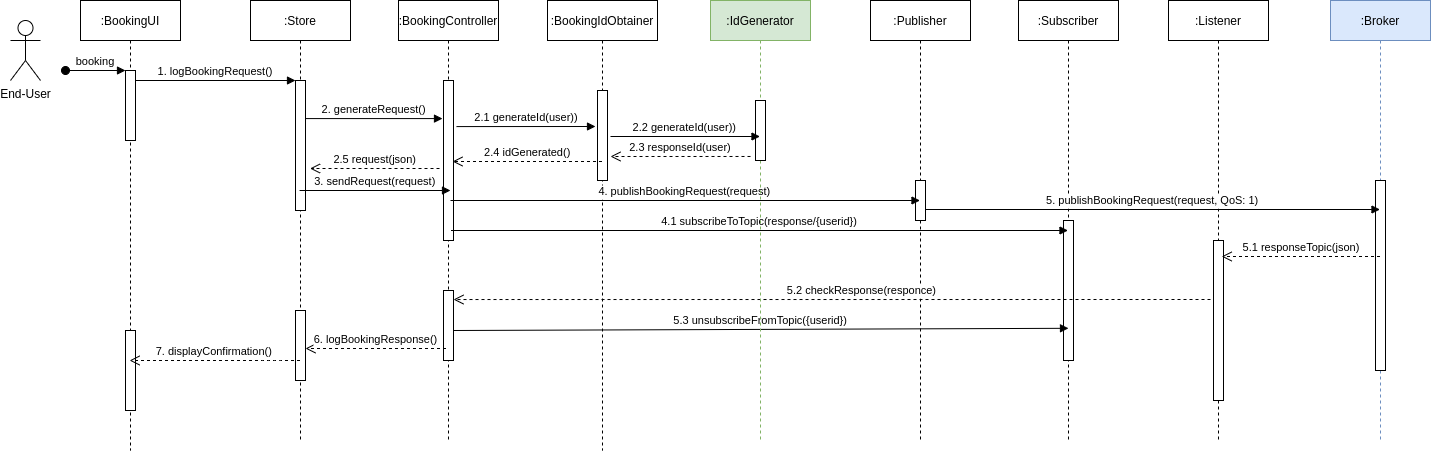

The diagram above was exported from draw.io. Its source (the exported page's mxGraphModel, read from the mxfile embedded in the PNG):
<mxGraphModel dx="2733" dy="2210" grid="1" gridSize="10" guides="1" tooltips="1" connect="1" arrows="1" fold="1" page="1" pageScale="1" pageWidth="850" pageHeight="1100" math="0" shadow="0">
  <root>
    <mxCell id="0" />
    <mxCell id="1" parent="0" />
    <mxCell id="2" value=":Subscriber" style="shape=umlLifeline;perimeter=lifelinePerimeter;container=1;collapsible=0;recursiveResize=0;rounded=0;shadow=0;strokeWidth=1;" vertex="1" parent="1">
      <mxGeometry x="968" y="80" width="100" height="440" as="geometry" />
    </mxCell>
    <mxCell id="3" value="" style="points=[];perimeter=orthogonalPerimeter;rounded=0;shadow=0;strokeWidth=1;" vertex="1" parent="2">
      <mxGeometry x="45" y="220" width="10" height="140" as="geometry" />
    </mxCell>
    <mxCell id="4" value=":BookingUI" style="shape=umlLifeline;perimeter=lifelinePerimeter;container=1;collapsible=0;recursiveResize=0;rounded=0;shadow=0;strokeWidth=1;" vertex="1" parent="1">
      <mxGeometry x="30" y="80" width="100" height="450" as="geometry" />
    </mxCell>
    <mxCell id="5" value="" style="points=[];perimeter=orthogonalPerimeter;rounded=0;shadow=0;strokeWidth=1;" vertex="1" parent="4">
      <mxGeometry x="45" y="70" width="10" height="70" as="geometry" />
    </mxCell>
    <mxCell id="6" value="booking" style="verticalAlign=bottom;startArrow=oval;endArrow=block;startSize=8;shadow=0;strokeWidth=1;" edge="1" parent="4" target="5">
      <mxGeometry relative="1" as="geometry">
        <mxPoint x="-15" y="70" as="sourcePoint" />
      </mxGeometry>
    </mxCell>
    <mxCell id="7" value="" style="points=[];perimeter=orthogonalPerimeter;rounded=0;shadow=0;strokeWidth=1;" vertex="1" parent="4">
      <mxGeometry x="45" y="330" width="10" height="80" as="geometry" />
    </mxCell>
    <mxCell id="8" value=":Store" style="shape=umlLifeline;perimeter=lifelinePerimeter;container=1;collapsible=0;recursiveResize=0;rounded=0;shadow=0;strokeWidth=1;" vertex="1" parent="1">
      <mxGeometry x="200" y="80" width="100" height="440" as="geometry" />
    </mxCell>
    <mxCell id="9" value="" style="points=[];perimeter=orthogonalPerimeter;rounded=0;shadow=0;strokeWidth=1;" vertex="1" parent="8">
      <mxGeometry x="45" y="80" width="10" height="130" as="geometry" />
    </mxCell>
    <mxCell id="10" value="" style="points=[];perimeter=orthogonalPerimeter;rounded=0;shadow=0;strokeWidth=1;" vertex="1" parent="8">
      <mxGeometry x="45" y="310" width="10" height="70" as="geometry" />
    </mxCell>
    <mxCell id="11" value="7. displayConfirmation()" style="verticalAlign=bottom;endArrow=open;dashed=1;endSize=8;shadow=0;strokeWidth=1;" edge="1" source="8" target="4" parent="1">
      <mxGeometry relative="1" as="geometry">
        <mxPoint x="275" y="236" as="targetPoint" />
        <Array as="points">
          <mxPoint x="220" y="440" />
        </Array>
      </mxGeometry>
    </mxCell>
    <mxCell id="12" value="1. logBookingRequest()" style="verticalAlign=bottom;endArrow=block;entryX=0;entryY=0;shadow=0;strokeWidth=1;" edge="1" source="5" target="9" parent="1">
      <mxGeometry relative="1" as="geometry">
        <mxPoint x="275" y="160" as="sourcePoint" />
      </mxGeometry>
    </mxCell>
    <mxCell id="13" value="2. generateRequest()" style="verticalAlign=bottom;endArrow=block;entryX=-0.1;entryY=0.238;shadow=0;strokeWidth=1;entryDx=0;entryDy=0;entryPerimeter=0;" edge="1" source="9" target="15" parent="1">
      <mxGeometry relative="1" as="geometry">
        <mxPoint x="240" y="200" as="sourcePoint" />
      </mxGeometry>
    </mxCell>
    <mxCell id="14" value=":BookingController" style="shape=umlLifeline;perimeter=lifelinePerimeter;container=1;collapsible=0;recursiveResize=0;rounded=0;shadow=0;strokeWidth=1;" vertex="1" parent="1">
      <mxGeometry x="348" y="80" width="100" height="440" as="geometry" />
    </mxCell>
    <mxCell id="15" value="" style="points=[];perimeter=orthogonalPerimeter;rounded=0;shadow=0;strokeWidth=1;" vertex="1" parent="14">
      <mxGeometry x="45" y="80" width="10" height="160" as="geometry" />
    </mxCell>
    <mxCell id="16" value="" style="points=[];perimeter=orthogonalPerimeter;rounded=0;shadow=0;strokeWidth=1;" vertex="1" parent="14">
      <mxGeometry x="45" y="290" width="10" height="70" as="geometry" />
    </mxCell>
    <mxCell id="17" value=":Publisher" style="shape=umlLifeline;perimeter=lifelinePerimeter;container=1;collapsible=0;recursiveResize=0;rounded=0;shadow=0;strokeWidth=1;" vertex="1" parent="1">
      <mxGeometry x="820" y="80" width="100" height="440" as="geometry" />
    </mxCell>
    <mxCell id="18" value="" style="points=[];perimeter=orthogonalPerimeter;rounded=0;shadow=0;strokeWidth=1;" vertex="1" parent="17">
      <mxGeometry x="45" y="180" width="10" height="40" as="geometry" />
    </mxCell>
    <mxCell id="19" value=":Broker" style="shape=umlLifeline;perimeter=lifelinePerimeter;container=1;collapsible=0;recursiveResize=0;rounded=0;shadow=0;strokeWidth=1;fillColor=#dae8fc;strokeColor=#6c8ebf;" vertex="1" parent="1">
      <mxGeometry x="1280" y="80" width="100" height="440" as="geometry" />
    </mxCell>
    <mxCell id="20" value="" style="points=[];perimeter=orthogonalPerimeter;rounded=0;shadow=0;strokeWidth=1;" vertex="1" parent="19">
      <mxGeometry x="45" y="180" width="10" height="190" as="geometry" />
    </mxCell>
    <mxCell id="21" value=":Listener" style="shape=umlLifeline;perimeter=lifelinePerimeter;container=1;collapsible=0;recursiveResize=0;rounded=0;shadow=0;strokeWidth=1;" vertex="1" parent="1">
      <mxGeometry x="1118" y="80" width="100" height="440" as="geometry" />
    </mxCell>
    <mxCell id="22" value="" style="points=[];perimeter=orthogonalPerimeter;rounded=0;shadow=0;strokeWidth=1;" vertex="1" parent="21">
      <mxGeometry x="45" y="240" width="10" height="160" as="geometry" />
    </mxCell>
    <mxCell id="23" value="2.1 generateId(user))" style="verticalAlign=bottom;endArrow=block;shadow=0;strokeWidth=1;exitX=1.3;exitY=0.288;exitDx=0;exitDy=0;exitPerimeter=0;" edge="1" source="15" parent="1">
      <mxGeometry relative="1" as="geometry">
        <mxPoint x="480" y="208" as="sourcePoint" />
        <mxPoint x="545" y="206" as="targetPoint" />
      </mxGeometry>
    </mxCell>
    <mxCell id="24" value="End-User" style="shape=umlActor;verticalLabelPosition=bottom;verticalAlign=top;html=1;outlineConnect=0;" vertex="1" parent="1">
      <mxGeometry x="-40" y="100" width="30" height="60" as="geometry" />
    </mxCell>
    <mxCell id="25" value=":BookingIdObtainer" style="shape=umlLifeline;perimeter=lifelinePerimeter;container=1;collapsible=0;recursiveResize=0;rounded=0;shadow=0;strokeWidth=1;" vertex="1" parent="1">
      <mxGeometry x="497" y="80" width="110" height="450" as="geometry" />
    </mxCell>
    <mxCell id="26" value="" style="points=[];perimeter=orthogonalPerimeter;rounded=0;shadow=0;strokeWidth=1;" vertex="1" parent="25">
      <mxGeometry x="50" y="90" width="10" height="90" as="geometry" />
    </mxCell>
    <mxCell id="27" value="2.5 request(json)" style="verticalAlign=bottom;endArrow=open;dashed=1;endSize=8;shadow=0;strokeWidth=1;exitX=-0.4;exitY=0.5;exitDx=0;exitDy=0;exitPerimeter=0;" edge="1" parent="1">
      <mxGeometry relative="1" as="geometry">
        <mxPoint x="259.5" y="248" as="targetPoint" />
        <mxPoint x="388.99999999999955" y="248" as="sourcePoint" />
      </mxGeometry>
    </mxCell>
    <mxCell id="28" value="3. sendRequest(request)" style="verticalAlign=bottom;endArrow=block;shadow=0;strokeWidth=1;" edge="1" source="8" parent="1">
      <mxGeometry relative="1" as="geometry">
        <mxPoint x="400" y="270" as="sourcePoint" />
        <mxPoint x="400" y="270" as="targetPoint" />
      </mxGeometry>
    </mxCell>
    <mxCell id="29" value="4. publishBookingRequest(request)" style="verticalAlign=bottom;endArrow=block;shadow=0;strokeWidth=1;" edge="1" target="17" parent="1">
      <mxGeometry relative="1" as="geometry">
        <mxPoint x="400" y="280" as="sourcePoint" />
        <mxPoint x="550.5" y="280" as="targetPoint" />
      </mxGeometry>
    </mxCell>
    <mxCell id="30" value="5. publishBookingRequest(request, QoS: 1)" style="verticalAlign=bottom;endArrow=block;shadow=0;strokeWidth=1;exitX=1;exitY=0.725;exitDx=0;exitDy=0;exitPerimeter=0;" edge="1" source="18" target="19" parent="1">
      <mxGeometry relative="1" as="geometry">
        <mxPoint x="700.25" y="290" as="sourcePoint" />
        <mxPoint x="1065" y="289" as="targetPoint" />
      </mxGeometry>
    </mxCell>
    <mxCell id="31" value="4.1 subscribeToTopic(response/{userid})" style="verticalAlign=bottom;endArrow=block;shadow=0;strokeWidth=1;" edge="1" target="2" parent="1">
      <mxGeometry relative="1" as="geometry">
        <mxPoint x="400.5" y="310" as="sourcePoint" />
        <mxPoint x="710" y="310" as="targetPoint" />
      </mxGeometry>
    </mxCell>
    <mxCell id="32" value="5.1 responseTopic(json)" style="verticalAlign=bottom;endArrow=open;dashed=1;endSize=8;shadow=0;strokeWidth=1;entryX=0.814;entryY=0.1;entryDx=0;entryDy=0;entryPerimeter=0;" edge="1" source="19" target="22" parent="1">
      <mxGeometry relative="1" as="geometry">
        <mxPoint x="240" y="257" as="targetPoint" />
        <mxPoint x="910" y="400" as="sourcePoint" />
      </mxGeometry>
    </mxCell>
    <mxCell id="33" value="5.2 checkResponse(responce)" style="verticalAlign=bottom;endArrow=open;dashed=1;endSize=8;shadow=0;strokeWidth=1;entryX=1;entryY=0.129;entryDx=0;entryDy=0;entryPerimeter=0;" edge="1" target="16" parent="1">
      <mxGeometry x="-0.078" relative="1" as="geometry">
        <mxPoint x="400" y="400" as="targetPoint" />
        <mxPoint x="1160" y="379" as="sourcePoint" />
        <mxPoint as="offset" />
      </mxGeometry>
    </mxCell>
    <mxCell id="34" value="6. logBookingResponse()" style="verticalAlign=bottom;endArrow=open;dashed=1;endSize=8;shadow=0;strokeWidth=1;" edge="1" target="10" parent="1">
      <mxGeometry relative="1" as="geometry">
        <mxPoint x="260" y="428" as="targetPoint" />
        <mxPoint x="395.5" y="428" as="sourcePoint" />
      </mxGeometry>
    </mxCell>
    <mxCell id="35" value="2.4 idGenerated()" style="verticalAlign=bottom;endArrow=open;dashed=1;endSize=8;shadow=0;strokeWidth=1;" edge="1" parent="1">
      <mxGeometry relative="1" as="geometry">
        <mxPoint x="402" y="241" as="targetPoint" />
        <mxPoint x="551.4999999999995" y="241" as="sourcePoint" />
      </mxGeometry>
    </mxCell>
    <mxCell id="36" value="5.3 unsubscribeFromTopic({userid})" style="verticalAlign=bottom;endArrow=block;shadow=0;strokeWidth=1;entryX=0.5;entryY=0.745;entryDx=0;entryDy=0;entryPerimeter=0;" edge="1" target="2" parent="1">
      <mxGeometry relative="1" as="geometry">
        <mxPoint x="403" y="410" as="sourcePoint" />
        <mxPoint x="820" y="410" as="targetPoint" />
      </mxGeometry>
    </mxCell>
    <mxCell id="37" value=":IdGenerator" style="shape=umlLifeline;perimeter=lifelinePerimeter;container=1;collapsible=0;recursiveResize=0;rounded=0;shadow=0;strokeWidth=1;fillColor=#d5e8d4;strokeColor=#82b366;" vertex="1" parent="1">
      <mxGeometry x="660" y="80" width="100" height="440" as="geometry" />
    </mxCell>
    <mxCell id="38" value="" style="points=[];perimeter=orthogonalPerimeter;rounded=0;shadow=0;strokeWidth=1;" vertex="1" parent="37">
      <mxGeometry x="45" y="100" width="10" height="60" as="geometry" />
    </mxCell>
    <mxCell id="39" value="2.2 generateId(user))" style="verticalAlign=bottom;endArrow=block;shadow=0;strokeWidth=1;" edge="1" target="37" parent="1">
      <mxGeometry relative="1" as="geometry">
        <mxPoint x="560" y="216" as="sourcePoint" />
        <mxPoint x="555" y="216" as="targetPoint" />
      </mxGeometry>
    </mxCell>
    <mxCell id="40" value="2.3 responseId(user)" style="verticalAlign=bottom;endArrow=open;dashed=1;endSize=8;shadow=0;strokeWidth=1;exitX=-0.5;exitY=0.833;exitDx=0;exitDy=0;exitPerimeter=0;" edge="1" parent="1">
      <mxGeometry relative="1" as="geometry">
        <mxPoint x="560" y="236" as="targetPoint" />
        <mxPoint x="700" y="235.98000000000002" as="sourcePoint" />
      </mxGeometry>
    </mxCell>
  </root>
</mxGraphModel>